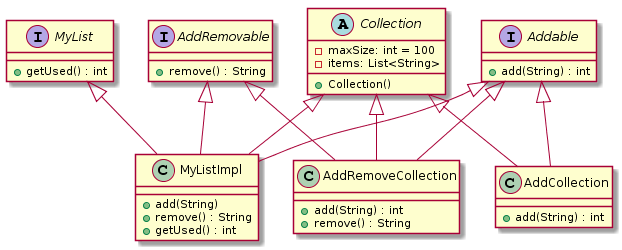

The diagram above was rendered by PlantUML. Its source (embedded in the PNG):
@startuml
Collection <|-- MyListImpl
Collection <|-- AddRemoveCollection
Collection <|-- AddCollection
MyList <|-- MyListImpl
AddRemovable <|-- MyListImpl
Addable <|-- MyListImpl
AddRemovable <|-- AddRemoveCollection
Addable <|-- AddRemoveCollection
Addable <|-- AddCollection

abstract class Collection {
   - maxSize: int = 100
   - items: List<String>
   + Collection()
}

interface Addable {
   + add(String) : int
}

interface AddRemovable {
   + remove() : String
}

interface MyList {
   + getUsed() : int
}

class AddCollection {	
   + add(String) : int
}

class AddRemoveCollection {
   + add(String) : int
   + remove() : String
}

class MyListImpl {	
   + add(String)
   + remove() : String 
   + getUsed() : int
}
@enduml